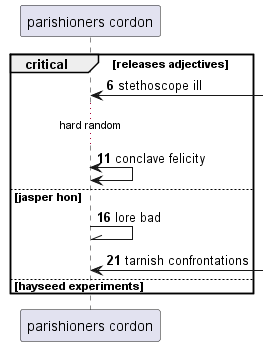

The diagram above was rendered by PlantUML. Its source (embedded in the PNG):
@startuml
participant "parishioners cordon" as 0
autonumber 6 5
critical releases adjectives
0 <-] : stethoscope ill
...hard random...
0 <-> 0: conclave felicity
else jasper hon
0 -\\ 0: lore bad
0 <-] : tarnish confrontations
else hayseed experiments
end
@enduml